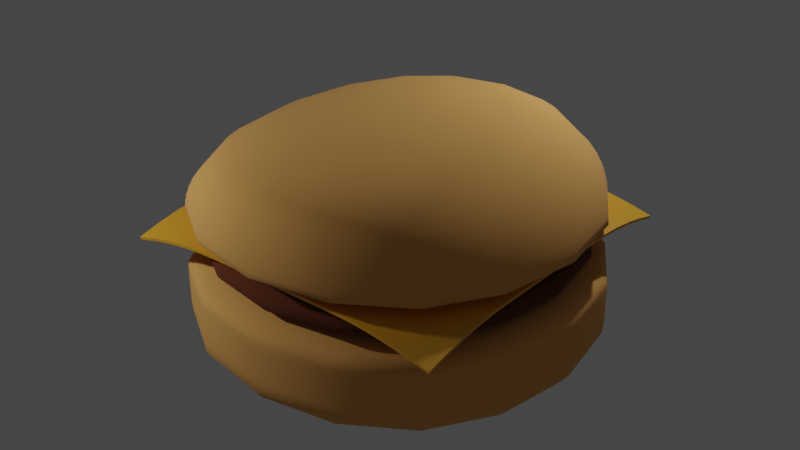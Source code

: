 # Source: hamburger.blend  (saved by Blender 3.0.42; exported with 4.5.12 LTS)
import bpy
from mathutils import Matrix  # noqa: F401  (used for matrix-valued properties, if any)

bpy.ops.wm.read_factory_settings(use_empty=True)
scene = bpy.context.scene
scene.name = 'Scene'

# ---- collections
col_collection = bpy.data.collections.new('Collection'); scene.collection.children.link(col_collection)

# ---- materials (node trees are filled in below, after node groups)
mat_bunmaterial = bpy.data.materials.new('bunMaterial')
mat_bunmaterial.use_transparent_shadow = False
mat_meatmaterial = bpy.data.materials.new('meatMaterial')
mat_meatmaterial.use_transparent_shadow = False
mat_cheese = bpy.data.materials.new('cheese')
mat_cheese.use_transparent_shadow = False

# ---- node groups
ng_auto_smooth = bpy.data.node_groups.new('Auto Smooth', 'GeometryNodeTree')
_s = ng_auto_smooth.interface.new_socket(name='Geometry', in_out='OUTPUT', socket_type='NodeSocketGeometry')
_s = ng_auto_smooth.interface.new_socket(name='Geometry', in_out='INPUT', socket_type='NodeSocketGeometry')
_s = ng_auto_smooth.interface.new_socket(name='Angle', in_out='INPUT', socket_type='NodeSocketFloat')
_s.subtype = 'ANGLE'
_s.min_value = 0.0
_s.max_value = 3.142
ng_auto_smooth.is_modifier = True
_N = ng_auto_smooth.nodes; _L = ng_auto_smooth.links
n0 = _N.new('NodeGroupOutput'); n0.name = 'Group Output'; n0.location = (480, -100)
n1 = _N.new('NodeGroupInput'); n1.name = 'Group Input'; n1.location = (-420, -300)
n2 = _N.new('NodeGroupInput'); n2.name = 'Group Input.001'; n2.location = (-60, -100)
n3 = _N.new('GeometryNodeSetShadeSmooth'); n3.name = 'Set Shade Smooth'; n3.location = (120, -100)
n3.domain = 'EDGE'
n4 = _N.new('GeometryNodeSetShadeSmooth'); n4.name = 'Set Shade Smooth.001'; n4.location = (300, -100)
n5 = _N.new('GeometryNodeInputMeshEdgeAngle'); n5.name = 'Edge Angle'; n5.location = (-420, -220)
n6 = _N.new('GeometryNodeInputEdgeSmooth'); n6.name = 'Is Edge Smooth'; n6.location = (-60, -160)
n7 = _N.new('GeometryNodeInputShadeSmooth'); n7.name = 'Is Face Smooth'; n7.location = (-240, -340)
n8 = _N.new('FunctionNodeBooleanMath'); n8.name = 'Boolean Math'; n8.location = (-60, -220)
n9 = _N.new('FunctionNodeCompare'); n9.name = 'Compare'; n9.location = (-240, -180)
n9.operation = 'LESS_EQUAL'
_L.new(n5.outputs[0], n9.inputs[0])
_L.new(n4.outputs[0], n0.inputs[0])
_L.new(n1.outputs[1], n9.inputs[1])
_L.new(n9.outputs[0], n8.inputs[0])
_L.new(n7.outputs[0], n8.inputs[1])
_L.new(n2.outputs[0], n3.inputs[0])
_L.new(n6.outputs[0], n3.inputs[1])
_L.new(n3.outputs[0], n4.inputs[0])
_L.new(n8.outputs[0], n3.inputs[2])
n0.is_active_output = True

# ---- material node trees
mat_bunmaterial.use_nodes = True; mat_bunmaterial.node_tree.nodes.clear()
_N = mat_bunmaterial.node_tree.nodes; _L = mat_bunmaterial.node_tree.links
n0 = _N.new('ShaderNodeBsdfPrincipled'); n0.name = 'Principled BSDF'; n0.location = (10, 300)
n0.distribution = 'GGX'
n0.subsurface_method = 'RANDOM_WALK_SKIN'
n0.inputs[0].default_value = (0.8, 0.4012, 0.1111, 1.0)
n0.inputs[2].default_value = 1.0
n0.inputs[3].default_value = 1.45
n0.inputs[27].default_value = (0.0, 0.0, 0.0, 1.0)
n0.inputs[28].default_value = 1.0
n1 = _N.new('ShaderNodeOutputMaterial'); n1.name = 'Material Output'; n1.location = (300, 300)
_L.new(n0.outputs[0], n1.inputs[0])
n1.is_active_output = True
mat_meatmaterial.use_nodes = True; mat_meatmaterial.node_tree.nodes.clear()
_N = mat_meatmaterial.node_tree.nodes; _L = mat_meatmaterial.node_tree.links
n0 = _N.new('ShaderNodeBsdfPrincipled'); n0.name = 'Principled BSDF'; n0.location = (10, 300)
n0.distribution = 'GGX'
n0.subsurface_method = 'RANDOM_WALK_SKIN'
n0.inputs[0].default_value = (0.1262, 0.02944, 0.007172, 1.0)
n0.inputs[2].default_value = 1.0
n0.inputs[3].default_value = 1.45
n0.inputs[27].default_value = (0.0, 0.0, 0.0, 1.0)
n0.inputs[28].default_value = 1.0
n1 = _N.new('ShaderNodeOutputMaterial'); n1.name = 'Material Output'; n1.location = (300, 300)
_L.new(n0.outputs[0], n1.inputs[0])
n1.is_active_output = True
mat_cheese.use_nodes = True; mat_cheese.node_tree.nodes.clear()
_N = mat_cheese.node_tree.nodes; _L = mat_cheese.node_tree.links
n0 = _N.new('ShaderNodeBsdfPrincipled'); n0.name = 'Principled BSDF'; n0.location = (10, 300)
n0.distribution = 'GGX'
n0.subsurface_method = 'RANDOM_WALK_SKIN'
n0.inputs[0].default_value = (0.8, 0.3887, 0.02444, 1.0)
n0.inputs[2].default_value = 0.3716
n0.inputs[3].default_value = 1.45
n0.inputs[27].default_value = (0.0, 0.0, 0.0, 1.0)
n0.inputs[28].default_value = 1.0
n1 = _N.new('ShaderNodeOutputMaterial'); n1.name = 'Material Output'; n1.location = (300, 300)
_L.new(n0.outputs[0], n1.inputs[0])
n1.is_active_output = True

# ---- world
world_world = bpy.data.worlds.new('World'); scene.world = world_world
world_world.use_nodes = True; world_world.node_tree.nodes.clear()
_N = world_world.node_tree.nodes; _L = world_world.node_tree.links
n0 = _N.new('ShaderNodeOutputWorld'); n0.name = 'World Output'; n0.location = (300, 300)
n1 = _N.new('ShaderNodeBackground'); n1.name = 'Background'; n1.location = (10, 300)
n1.inputs[0].default_value = (0.05088, 0.05088, 0.05088, 1.0)
_L.new(n1.outputs[0], n0.inputs[0])
n0.is_active_output = True
world_world.color = (0.05088, 0.05088, 0.05088)
world_world.use_sun_shadow = False
world_world.sun_shadow_jitter_overblur = 0.0

# ---- lights
light_point = bpy.data.lights.new('Point', 'POINT')
light_point.transmission_factor = 0.0
light_point.energy = 1200.0
light_point.shadow_soft_size = 0.25
light_point.shadow_maximum_resolution = 0.006
light_point.use_absolute_resolution = True
light_point_001 = bpy.data.lights.new('Point.001', 'POINT')
light_point_001.transmission_factor = 0.0
light_point_001.energy = 1200.0
light_point_001.shadow_soft_size = 0.25
light_point_001.shadow_maximum_resolution = 0.006
light_point_001.use_absolute_resolution = True

# ---- meshes
me_cube = bpy.data.meshes.new('Cube')
me_cube.from_pydata([(4.956, 4.956, 2.459), (4.956, 4.956, 0.04356), (4.956, -4.956, 2.459), (4.956, -4.956, 0.04356), (-4.956, 4.956, 2.459), (-4.956, 4.956, 0.04356), (-4.956, -4.956, 2.459), (-4.956, -4.956, 0.04356), (4.956, 4.956, 2.085), (-4.956, -4.956, 2.085), (4.956, -4.956, 2.085), (-4.956, 4.956, 2.085), (4.956, 4.956, 1.078), (4.956, -4.956, 1.078), (-4.956, 4.956, 1.078), (-4.956, -4.956, 1.078)], [], [(0, 4, 6, 2), (10, 2, 6, 9), (9, 6, 4, 11), (5, 1, 3, 7), (8, 0, 2, 10), (11, 4, 0, 8), (14, 11, 8, 12), (12, 8, 10, 13), (15, 9, 11, 14), (13, 10, 9, 15), (3, 13, 15, 7), (7, 15, 14, 5), (1, 12, 13, 3), (5, 14, 12, 1)])
me_cube.polygons.foreach_set('use_smooth', [True] * 14)
_uv = me_cube.uv_layers.new(name='UVMap')
_uv.uv.foreach_set('vector', [0.625, 0.5, 0.875, 0.5, 0.875, 0.75, 0.625, 0.75, 0.5863, 0.75, 0.625, 0.75, 0.625, 1.0, 0.5863, 1.0, 0.5863, 0.0, 0.625, 0.0, 0.625, 0.25, 0.5863, 0.25, 0.125, 0.5, 0.375, 0.5, 0.375, 0.75, 0.125, 0.75, 0.5863, 0.5, 0.625, 0.5, 0.625, 0.75, 0.5863, 0.75, 0.5863, 0.25, 0.625, 0.25, 0.625, 0.5, 0.5863, 0.5, 0.4821, 0.25, 0.5863, 0.25, 0.5863, 0.5, 0.4821, 0.5, 0.4821, 0.5, 0.5863, 0.5, 0.5863, 0.75, 0.4821, 0.75, 0.4821, 0.0, 0.5863, 0.0, 0.5863, 0.25, 0.4821, 0.25, 0.4821, 0.75, 0.5863, 0.75, 0.5863, 1.0, 0.4821, 1.0, 0.375, 0.75, 0.4821, 0.75, 0.4821, 1.0, 0.375, 1.0, 0.375, 0.0, 0.4821, 0.0, 0.4821, 0.25, 0.375, 0.25, 0.375, 0.5, 0.4821, 0.5, 0.4821, 0.75, 0.375, 0.75, 0.375, 0.25, 0.4821, 0.25, 0.4821, 0.5, 0.375, 0.5])
me_cube.materials.append(mat_bunmaterial)
me_cube.use_remesh_preserve_volume = False
me_cube.use_remesh_preserve_attributes = False
me_cube.use_mirror_vertex_groups = False
me_cube.update()
me_cube_001 = bpy.data.meshes.new('Cube.001')
me_cube_001.from_pydata([(4.143, 4.427, 1.817), (4.313, 4.342, 0.8575), (4.143, -4.14, 1.817), (4.313, -4.479, 0.8575), (-4.424, 4.427, 1.817), (-4.508, 4.342, 0.8575), (-4.424, -4.14, 1.817), (-4.508, -4.479, 0.8575), (4.956, 4.956, 1.522), (-4.956, -4.956, 1.522), (4.956, -4.956, 1.522), (-4.956, 4.956, 1.522), (4.956, 4.956, 1.167), (4.956, -4.956, 1.167), (-4.956, 4.956, 1.167), (-4.956, -4.956, 1.167)], [], [(0, 4, 6, 2), (10, 2, 6, 9), (9, 6, 4, 11), (5, 1, 3, 7), (8, 0, 2, 10), (11, 4, 0, 8), (14, 11, 8, 12), (12, 8, 10, 13), (15, 9, 11, 14), (13, 10, 9, 15), (3, 13, 15, 7), (7, 15, 14, 5), (1, 12, 13, 3), (5, 14, 12, 1)])
me_cube_001.polygons.foreach_set('use_smooth', [True] * 14)
_uv = me_cube_001.uv_layers.new(name='UVMap')
_uv.uv.foreach_set('vector', [0.625, 0.5, 0.875, 0.5, 0.875, 0.75, 0.625, 0.75, 0.5863, 0.75, 0.625, 0.75, 0.625, 1.0, 0.5863, 1.0, 0.5863, 0.0, 0.625, 0.0, 0.625, 0.25, 0.5863, 0.25, 0.125, 0.5, 0.3917, 0.4967, 0.3961, 0.7542, 0.125, 0.75, 0.5863, 0.5, 0.625, 0.5, 0.625, 0.75, 0.5863, 0.75, 0.5863, 0.25, 0.625, 0.25, 0.625, 0.5, 0.5863, 0.5, 0.4821, 0.25, 0.5863, 0.25, 0.5863, 0.5, 0.4821, 0.5, 0.4821, 0.5, 0.5863, 0.5, 0.5863, 0.75, 0.4821, 0.75, 0.4821, 0.0, 0.5863, 0.0, 0.5863, 0.25, 0.4821, 0.25, 0.4821, 0.75, 0.5863, 0.75, 0.5863, 1.0, 0.4821, 1.0, 0.3961, 0.7542, 0.4821, 0.75, 0.4821, 1.0, 0.3961, 0.9968, 0.3972, 0.003543, 0.4821, 0.0, 0.4821, 0.25, 0.3972, 0.2457, 0.3917, 0.4967, 0.4821, 0.5, 0.4821, 0.75, 0.3961, 0.7542, 0.3972, 0.2457, 0.4821, 0.25, 0.4821, 0.5, 0.3917, 0.4967])
me_cube_001.materials.append(mat_meatmaterial)
me_cube_001.use_remesh_preserve_volume = False
me_cube_001.use_remesh_preserve_attributes = False
me_cube_001.use_mirror_vertex_groups = False
me_cube_001.update()
me_plane = bpy.data.meshes.new('Plane')
me_plane.from_pydata([(-4.682, -4.682, -0.5665), (4.682, -4.682, -0.5665), (-4.682, 4.682, -0.5665), (4.682, 4.682, -0.5665), (-4.682, 4.096, -0.414), (-4.682, 3.511, -0.2964), (-4.682, 2.926, -0.2136), (-4.682, 2.341, -0.1657), (-4.682, 1.756, -0.1524), (-4.682, 1.17, -0.1524), (-4.682, 0.5852, -0.1524), (-4.682, 0.0, -0.1524), (-4.682, -0.5852, -0.1524), (-4.682, -1.17, -0.1524), (-4.682, -1.756, -0.1524), (-4.682, -2.341, -0.1657), (-4.682, -2.926, -0.2136), (-4.682, -3.511, -0.2964), (-4.682, -4.096, -0.414), (-4.096, -4.682, -0.414), (-3.511, -4.682, -0.2964), (-2.926, -4.682, -0.2136), (-2.341, -4.682, -0.1657), (-1.756, -4.682, -0.1524), (-1.17, -4.682, -0.1524), (-0.5852, -4.682, -0.1524), (0.0, -4.682, -0.1524), (0.5852, -4.682, -0.1524), (1.17, -4.682, -0.1524), (1.756, -4.682, -0.1524), (2.341, -4.682, -0.1657), (2.926, -4.682, -0.2136), (3.511, -4.682, -0.2964), (4.096, -4.682, -0.414), (4.682, -4.096, -0.414), (4.682, -3.511, -0.2964), (4.682, -2.926, -0.2136), (4.682, -2.341, -0.1657), (4.682, -1.756, -0.1524), (4.682, -1.17, -0.1524), (4.682, -0.5852, -0.1524), (4.682, 0.0, -0.1524), (4.682, 0.5852, -0.1524), (4.682, 1.17, -0.1524), (4.682, 1.756, -0.1524), (4.682, 2.341, -0.1657), (4.682, 2.926, -0.2136), (4.682, 3.511, -0.2964), (4.682, 4.096, -0.414), (4.096, 4.682, -0.414), (3.511, 4.682, -0.2964), (2.926, 4.682, -0.2136), (2.341, 4.682, -0.1657), (1.756, 4.682, -0.1524), (1.17, 4.682, -0.1524), (0.5852, 4.682, -0.1524), (0.0, 4.682, -0.1524), (-0.5852, 4.682, -0.1524), (-1.17, 4.682, -0.1524), (-1.756, 4.682, -0.1524), (-2.341, 4.682, -0.1657), (-2.926, 4.682, -0.2136), (-3.511, 4.682, -0.2964), (-4.096, 4.682, -0.414), (-4.096, -4.096, -0.3048), (-4.096, -3.511, -0.2176), (-4.096, -2.926, -0.1474), (-4.096, -2.341, -0.1061), (-4.096, -1.756, -0.09626), (-4.096, -1.17, -0.09626), (-4.096, -0.5852, -0.09626), (-4.096, 0.0, -0.09626), (-4.096, 0.5852, -0.09626), (-4.096, 1.17, -0.09626), (-4.096, 1.756, -0.09626), (-4.096, 2.341, -0.1061), (-4.096, 2.926, -0.1474), (-4.096, 3.511, -0.2176), (-4.096, 4.096, -0.3048), (-3.511, -4.096, -0.2176), (-3.511, -3.511, -0.1259), (-3.511, -2.926, -0.08106), (-3.511, -2.341, -0.05582), (-3.511, -1.756, -0.05299), (-3.511, -1.17, -0.05299), (-3.511, -0.5852, -0.05299), (-3.511, 0.0, -0.05299), (-3.511, 0.5852, -0.05299), (-3.511, 1.17, -0.05299), (-3.511, 1.756, -0.05299), (-3.511, 2.341, -0.05582), (-3.511, 2.926, -0.08106), (-3.511, 3.511, -0.1259), (-3.511, 4.096, -0.2176), (-2.926, -4.096, -0.1474), (-2.926, -3.511, -0.08106), (-2.926, -2.926, -0.02948), (-2.926, -2.341, -0.02254), (-2.926, -1.756, -0.02254), (-2.926, -1.17, -0.02254), (-2.926, -0.5852, -0.02254), (-2.926, 0.0, -0.02254), (-2.926, 0.5852, -0.02254), (-2.926, 1.17, -0.02254), (-2.926, 1.756, -0.02254), (-2.926, 2.341, -0.02254), (-2.926, 2.926, -0.02948), (-2.926, 3.511, -0.08106), (-2.926, 4.096, -0.1474), (-2.341, -4.096, -0.1061), (-2.341, -3.511, -0.05582), (-2.341, -2.926, -0.02254), (-2.341, -2.341, -0.004911), (-2.341, -1.756, -0.004911), (-2.341, -1.17, -0.004911), (-2.341, -0.5852, -0.004911), (-2.341, 0.0, -0.004911), (-2.341, 0.5852, -0.004911), (-2.341, 1.17, -0.004911), (-2.341, 1.756, -0.004911), (-2.341, 2.341, -0.004911), (-2.341, 2.926, -0.02254), (-2.341, 3.511, -0.05582), (-2.341, 4.096, -0.1061), (-1.756, -4.096, -0.09626), (-1.756, -3.511, -0.05299), (-1.756, -2.926, -0.02254), (-1.756, -2.341, -0.004911), (-1.756, -1.756, 0.0), (-1.756, -1.17, 0.0), (-1.756, -0.5852, 0.0), (-1.756, 0.0, 0.0), (-1.756, 0.5852, 0.0), (-1.756, 1.17, 0.0), (-1.756, 1.756, 0.0), (-1.756, 2.341, -0.004911), (-1.756, 2.926, -0.02254), (-1.756, 3.511, -0.05299), (-1.756, 4.096, -0.09626), (-1.17, -4.096, -0.09626), (-1.17, -3.511, -0.05299), (-1.17, -2.926, -0.02254), (-1.17, -2.341, -0.004911), (-1.17, -1.756, 0.0), (-1.17, -1.17, 0.0), (-1.17, -0.5852, 0.0), (-1.17, 0.0, 0.0), (-1.17, 0.5852, 0.0), (-1.17, 1.17, 0.0), (-1.17, 1.756, 0.0), (-1.17, 2.341, -0.004911), (-1.17, 2.926, -0.02254), (-1.17, 3.511, -0.05299), (-1.17, 4.096, -0.09626), (-0.5852, -4.096, -0.09626), (-0.5852, -3.511, -0.05299), (-0.5852, -2.926, -0.02254), (-0.5852, -2.341, -0.004911), (-0.5852, -1.756, 0.0), (-0.5852, -1.17, 0.0), (-0.5852, -0.5852, 0.0), (-0.5852, 0.0, 0.0), (-0.5852, 0.5852, 0.0), (-0.5852, 1.17, 0.0), (-0.5852, 1.756, 0.0), (-0.5852, 2.341, -0.004911), (-0.5852, 2.926, -0.02254), (-0.5852, 3.511, -0.05299), (-0.5852, 4.096, -0.09626), (0.0, -4.096, -0.09626), (0.0, -3.511, -0.05299), (0.0, -2.926, -0.02254), (0.0, -2.341, -0.004911), (0.0, -1.756, 0.0), (0.0, -1.17, 0.0), (0.0, -0.5852, 0.0), (0.0, 0.0, 0.0), (0.0, 0.5852, 0.0), (0.0, 1.17, 0.0), (0.0, 1.756, 0.0), (0.0, 2.341, -0.004911), (0.0, 2.926, -0.02254), (0.0, 3.511, -0.05299), (0.0, 4.096, -0.09626), (0.5852, -4.096, -0.09626), (0.5852, -3.511, -0.05299), (0.5852, -2.926, -0.02254), (0.5852, -2.341, -0.004911), (0.5852, -1.756, 0.0), (0.5852, -1.17, 0.0), (0.5852, -0.5852, 0.0), (0.5852, 0.0, 0.0), (0.5852, 0.5852, 0.0), (0.5852, 1.17, 0.0), (0.5852, 1.756, 0.0), (0.5852, 2.341, -0.004911), (0.5852, 2.926, -0.02254), (0.5852, 3.511, -0.05299), (0.5852, 4.096, -0.09626), (1.17, -4.096, -0.09626), (1.17, -3.511, -0.05299), (1.17, -2.926, -0.02254), (1.17, -2.341, -0.004911), (1.17, -1.756, 0.0), (1.17, -1.17, 0.0), (1.17, -0.5852, 0.0), (1.17, 0.0, 0.0), (1.17, 0.5852, 0.0), (1.17, 1.17, 0.0), (1.17, 1.756, 0.0), (1.17, 2.341, -0.004911), (1.17, 2.926, -0.02254), (1.17, 3.511, -0.05299), (1.17, 4.096, -0.09626), (1.756, -4.096, -0.09626), (1.756, -3.511, -0.05299), (1.756, -2.926, -0.02254), (1.756, -2.341, -0.004911), (1.756, -1.756, 0.0), (1.756, -1.17, 0.0), (1.756, -0.5852, 0.0), (1.756, 0.0, 0.0), (1.756, 0.5852, 0.0), (1.756, 1.17, 0.0), (1.756, 1.756, 0.0), (1.756, 2.341, -0.004911), (1.756, 2.926, -0.02254), (1.756, 3.511, -0.05299), (1.756, 4.096, -0.09626), (2.341, -4.096, -0.1061), (2.341, -3.511, -0.05582), (2.341, -2.926, -0.02254), (2.341, -2.341, -0.004911), (2.341, -1.756, -0.004911), (2.341, -1.17, -0.004911), (2.341, -0.5852, -0.004911), (2.341, 0.0, -0.004911), (2.341, 0.5852, -0.004911), (2.341, 1.17, -0.004911), (2.341, 1.756, -0.004911), (2.341, 2.341, -0.004911), (2.341, 2.926, -0.02254), (2.341, 3.511, -0.05582), (2.341, 4.096, -0.1061), (2.926, -4.096, -0.1474), (2.926, -3.511, -0.08106), (2.926, -2.926, -0.02948), (2.926, -2.341, -0.02254), (2.926, -1.756, -0.02254), (2.926, -1.17, -0.02254), (2.926, -0.5852, -0.02254), (2.926, 0.0, -0.02254), (2.926, 0.5852, -0.02254), (2.926, 1.17, -0.02254), (2.926, 1.756, -0.02254), (2.926, 2.341, -0.02254), (2.926, 2.926, -0.02948), (2.926, 3.511, -0.08106), (2.926, 4.096, -0.1474), (3.511, -4.096, -0.2176), (3.511, -3.511, -0.1259), (3.511, -2.926, -0.08106), (3.511, -2.341, -0.05582), (3.511, -1.756, -0.05299), (3.511, -1.17, -0.05299), (3.511, -0.5852, -0.05299), (3.511, 0.0, -0.05299), (3.511, 0.5852, -0.05299), (3.511, 1.17, -0.05299), (3.511, 1.756, -0.05299), (3.511, 2.341, -0.05582), (3.511, 2.926, -0.08106), (3.511, 3.511, -0.1259), (3.511, 4.096, -0.2176), (4.096, -4.096, -0.3048), (4.096, -3.511, -0.2176), (4.096, -2.926, -0.1474), (4.096, -2.341, -0.1061), (4.096, -1.756, -0.09626), (4.096, -1.17, -0.09626), (4.096, -0.5852, -0.09626), (4.096, 0.0, -0.09626), (4.096, 0.5852, -0.09626), (4.096, 1.17, -0.09626), (4.096, 1.756, -0.09626), (4.096, 2.341, -0.1061), (4.096, 2.926, -0.1474), (4.096, 3.511, -0.2176), (4.096, 4.096, -0.3048)], [], [(288, 48, 3, 49), (4, 78, 63, 2), (78, 93, 62, 63), (93, 108, 61, 62), (108, 123, 60, 61), (123, 138, 59, 60), (138, 153, 58, 59), (153, 168, 57, 58), (168, 183, 56, 57), (183, 198, 55, 56), (198, 213, 54, 55), (213, 228, 53, 54), (228, 243, 52, 53), (243, 258, 51, 52), (258, 273, 50, 51), (273, 288, 49, 50), (0, 19, 64, 18), (18, 64, 65, 17), (17, 65, 66, 16), (16, 66, 67, 15), (15, 67, 68, 14), (14, 68, 69, 13), (13, 69, 70, 12), (12, 70, 71, 11), (11, 71, 72, 10), (10, 72, 73, 9), (9, 73, 74, 8), (8, 74, 75, 7), (7, 75, 76, 6), (6, 76, 77, 5), (5, 77, 78, 4), (19, 20, 79, 64), (64, 79, 80, 65), (65, 80, 81, 66), (66, 81, 82, 67), (67, 82, 83, 68), (68, 83, 84, 69), (69, 84, 85, 70), (70, 85, 86, 71), (71, 86, 87, 72), (72, 87, 88, 73), (73, 88, 89, 74), (74, 89, 90, 75), (75, 90, 91, 76), (76, 91, 92, 77), (77, 92, 93, 78), (20, 21, 94, 79), (79, 94, 95, 80), (80, 95, 96, 81), (81, 96, 97, 82), (82, 97, 98, 83), (83, 98, 99, 84), (84, 99, 100, 85), (85, 100, 101, 86), (86, 101, 102, 87), (87, 102, 103, 88), (88, 103, 104, 89), (89, 104, 105, 90), (90, 105, 106, 91), (91, 106, 107, 92), (92, 107, 108, 93), (21, 22, 109, 94), (94, 109, 110, 95), (95, 110, 111, 96), (96, 111, 112, 97), (97, 112, 113, 98), (98, 113, 114, 99), (99, 114, 115, 100), (100, 115, 116, 101), (101, 116, 117, 102), (102, 117, 118, 103), (103, 118, 119, 104), (104, 119, 120, 105), (105, 120, 121, 106), (106, 121, 122, 107), (107, 122, 123, 108), (22, 23, 124, 109), (109, 124, 125, 110), (110, 125, 126, 111), (111, 126, 127, 112), (112, 127, 128, 113), (113, 128, 129, 114), (114, 129, 130, 115), (115, 130, 131, 116), (116, 131, 132, 117), (117, 132, 133, 118), (118, 133, 134, 119), (119, 134, 135, 120), (120, 135, 136, 121), (121, 136, 137, 122), (122, 137, 138, 123), (23, 24, 139, 124), (124, 139, 140, 125), (125, 140, 141, 126), (126, 141, 142, 127), (127, 142, 143, 128), (128, 143, 144, 129), (129, 144, 145, 130), (130, 145, 146, 131), (131, 146, 147, 132), (132, 147, 148, 133), (133, 148, 149, 134), (134, 149, 150, 135), (135, 150, 151, 136), (136, 151, 152, 137), (137, 152, 153, 138), (24, 25, 154, 139), (139, 154, 155, 140), (140, 155, 156, 141), (141, 156, 157, 142), (142, 157, 158, 143), (143, 158, 159, 144), (144, 159, 160, 145), (145, 160, 161, 146), (146, 161, 162, 147), (147, 162, 163, 148), (148, 163, 164, 149), (149, 164, 165, 150), (150, 165, 166, 151), (151, 166, 167, 152), (152, 167, 168, 153), (25, 26, 169, 154), (154, 169, 170, 155), (155, 170, 171, 156), (156, 171, 172, 157), (157, 172, 173, 158), (158, 173, 174, 159), (159, 174, 175, 160), (160, 175, 176, 161), (161, 176, 177, 162), (162, 177, 178, 163), (163, 178, 179, 164), (164, 179, 180, 165), (165, 180, 181, 166), (166, 181, 182, 167), (167, 182, 183, 168), (26, 27, 184, 169), (169, 184, 185, 170), (170, 185, 186, 171), (171, 186, 187, 172), (172, 187, 188, 173), (173, 188, 189, 174), (174, 189, 190, 175), (175, 190, 191, 176), (176, 191, 192, 177), (177, 192, 193, 178), (178, 193, 194, 179), (179, 194, 195, 180), (180, 195, 196, 181), (181, 196, 197, 182), (182, 197, 198, 183), (27, 28, 199, 184), (184, 199, 200, 185), (185, 200, 201, 186), (186, 201, 202, 187), (187, 202, 203, 188), (188, 203, 204, 189), (189, 204, 205, 190), (190, 205, 206, 191), (191, 206, 207, 192), (192, 207, 208, 193), (193, 208, 209, 194), (194, 209, 210, 195), (195, 210, 211, 196), (196, 211, 212, 197), (197, 212, 213, 198), (28, 29, 214, 199), (199, 214, 215, 200), (200, 215, 216, 201), (201, 216, 217, 202), (202, 217, 218, 203), (203, 218, 219, 204), (204, 219, 220, 205), (205, 220, 221, 206), (206, 221, 222, 207), (207, 222, 223, 208), (208, 223, 224, 209), (209, 224, 225, 210), (210, 225, 226, 211), (211, 226, 227, 212), (212, 227, 228, 213), (29, 30, 229, 214), (214, 229, 230, 215), (215, 230, 231, 216), (216, 231, 232, 217), (217, 232, 233, 218), (218, 233, 234, 219), (219, 234, 235, 220), (220, 235, 236, 221), (221, 236, 237, 222), (222, 237, 238, 223), (223, 238, 239, 224), (224, 239, 240, 225), (225, 240, 241, 226), (226, 241, 242, 227), (227, 242, 243, 228), (30, 31, 244, 229), (229, 244, 245, 230), (230, 245, 246, 231), (231, 246, 247, 232), (232, 247, 248, 233), (233, 248, 249, 234), (234, 249, 250, 235), (235, 250, 251, 236), (236, 251, 252, 237), (237, 252, 253, 238), (238, 253, 254, 239), (239, 254, 255, 240), (240, 255, 256, 241), (241, 256, 257, 242), (242, 257, 258, 243), (31, 32, 259, 244), (244, 259, 260, 245), (245, 260, 261, 246), (246, 261, 262, 247), (247, 262, 263, 248), (248, 263, 264, 249), (249, 264, 265, 250), (250, 265, 266, 251), (251, 266, 267, 252), (252, 267, 268, 253), (253, 268, 269, 254), (254, 269, 270, 255), (255, 270, 271, 256), (256, 271, 272, 257), (257, 272, 273, 258), (32, 33, 274, 259), (259, 274, 275, 260), (260, 275, 276, 261), (261, 276, 277, 262), (262, 277, 278, 263), (263, 278, 279, 264), (264, 279, 280, 265), (265, 280, 281, 266), (266, 281, 282, 267), (267, 282, 283, 268), (268, 283, 284, 269), (269, 284, 285, 270), (270, 285, 286, 271), (271, 286, 287, 272), (272, 287, 288, 273), (33, 1, 34, 274), (274, 34, 35, 275), (275, 35, 36, 276), (276, 36, 37, 277), (277, 37, 38, 278), (278, 38, 39, 279), (279, 39, 40, 280), (280, 40, 41, 281), (281, 41, 42, 282), (282, 42, 43, 283), (283, 43, 44, 284), (284, 44, 45, 285), (285, 45, 46, 286), (286, 46, 47, 287), (287, 47, 48, 288)])
me_plane.polygons.foreach_set('use_smooth', [True] * 256)
_uv = me_plane.uv_layers.new(name='UVMap')
_uv.uv.foreach_set('vector', [0.9375, 0.9375, 1.0, 0.9375, 1.0, 1.0, 0.9375, 1.0, 0.0, 0.9375, 0.0625, 0.9375, 0.0625, 1.0, 0.0, 1.0, 0.0625, 0.9375, 0.125, 0.9375, 0.125, 1.0, 0.0625, 1.0, 0.125, 0.9375, 0.1875, 0.9375, 0.1875, 1.0, 0.125, 1.0, 0.1875, 0.9375, 0.25, 0.9375, 0.25, 1.0, 0.1875, 1.0, 0.25, 0.9375, 0.3125, 0.9375, 0.3125, 1.0, 0.25, 1.0, 0.3125, 0.9375, 0.375, 0.9375, 0.375, 1.0, 0.3125, 1.0, 0.375, 0.9375, 0.4375, 0.9375, 0.4375, 1.0, 0.375, 1.0, 0.4375, 0.9375, 0.5, 0.9375, 0.5, 1.0, 0.4375, 1.0, 0.5, 0.9375, 0.5625, 0.9375, 0.5625, 1.0, 0.5, 1.0, 0.5625, 0.9375, 0.625, 0.9375, 0.625, 1.0, 0.5625, 1.0, 0.625, 0.9375, 0.6875, 0.9375, 0.6875, 1.0, 0.625, 1.0, 0.6875, 0.9375, 0.75, 0.9375, 0.75, 1.0, 0.6875, 1.0, 0.75, 0.9375, 0.8125, 0.9375, 0.8125, 1.0, 0.75, 1.0, 0.8125, 0.9375, 0.875, 0.9375, 0.875, 1.0, 0.8125, 1.0, 0.875, 0.9375, 0.9375, 0.9375, 0.9375, 1.0, 0.875, 1.0, 0.0, 0.0, 0.0625, 0.0, 0.0625, 0.0625, 0.0, 0.0625, 0.0, 0.0625, 0.0625, 0.0625, 0.0625, 0.125, 0.0, 0.125, 0.0, 0.125, 0.0625, 0.125, 0.0625, 0.1875, 0.0, 0.1875, 0.0, 0.1875, 0.0625, 0.1875, 0.0625, 0.25, 0.0, 0.25, 0.0, 0.25, 0.0625, 0.25, 0.0625, 0.3125, 0.0, 0.3125, 0.0, 0.3125, 0.0625, 0.3125, 0.0625, 0.375, 0.0, 0.375, 0.0, 0.375, 0.0625, 0.375, 0.0625, 0.4375, 0.0, 0.4375, 0.0, 0.4375, 0.0625, 0.4375, 0.0625, 0.5, 0.0, 0.5, 0.0, 0.5, 0.0625, 0.5, 0.0625, 0.5625, 0.0, 0.5625, 0.0, 0.5625, 0.0625, 0.5625, 0.0625, 0.625, 0.0, 0.625, 0.0, 0.625, 0.0625, 0.625, 0.0625, 0.6875, 0.0, 0.6875, 0.0, 0.6875, 0.0625, 0.6875, 0.0625, 0.75, 0.0, 0.75, 0.0, 0.75, 0.0625, 0.75, 0.0625, 0.8125, 0.0, 0.8125, 0.0, 0.8125, 0.0625, 0.8125, 0.0625, 0.875, 0.0, 0.875, 0.0, 0.875, 0.0625, 0.875, 0.0625, 0.9375, 0.0, 0.9375, 0.0625, 0.0, 0.125, 0.0, 0.125, 0.0625, 0.0625, 0.0625, 0.0625, 0.0625, 0.125, 0.0625, 0.125, 0.125, 0.0625, 0.125, 0.0625, 0.125, 0.125, 0.125, 0.125, 0.1875, 0.0625, 0.1875, 0.0625, 0.1875, 0.125, 0.1875, 0.125, 0.25, 0.0625, 0.25, 0.0625, 0.25, 0.125, 0.25, 0.125, 0.3125, 0.0625, 0.3125, 0.0625, 0.3125, 0.125, 0.3125, 0.125, 0.375, 0.0625, 0.375, 0.0625, 0.375, 0.125, 0.375, 0.125, 0.4375, 0.0625, 0.4375, 0.0625, 0.4375, 0.125, 0.4375, 0.125, 0.5, 0.0625, 0.5, 0.0625, 0.5, 0.125, 0.5, 0.125, 0.5625, 0.0625, 0.5625, 0.0625, 0.5625, 0.125, 0.5625, 0.125, 0.625, 0.0625, 0.625, 0.0625, 0.625, 0.125, 0.625, 0.125, 0.6875, 0.0625, 0.6875, 0.0625, 0.6875, 0.125, 0.6875, 0.125, 0.75, 0.0625, 0.75, 0.0625, 0.75, 0.125, 0.75, 0.125, 0.8125, 0.0625, 0.8125, 0.0625, 0.8125, 0.125, 0.8125, 0.125, 0.875, 0.0625, 0.875, 0.0625, 0.875, 0.125, 0.875, 0.125, 0.9375, 0.0625, 0.9375, 0.125, 0.0, 0.1875, 0.0, 0.1875, 0.0625, 0.125, 0.0625, 0.125, 0.0625, 0.1875, 0.0625, 0.1875, 0.125, 0.125, 0.125, 0.125, 0.125, 0.1875, 0.125, 0.1875, 0.1875, 0.125, 0.1875, 0.125, 0.1875, 0.1875, 0.1875, 0.1875, 0.25, 0.125, 0.25, 0.125, 0.25, 0.1875, 0.25, 0.1875, 0.3125, 0.125, 0.3125, 0.125, 0.3125, 0.1875, 0.3125, 0.1875, 0.375, 0.125, 0.375, 0.125, 0.375, 0.1875, 0.375, 0.1875, 0.4375, 0.125, 0.4375, 0.125, 0.4375, 0.1875, 0.4375, 0.1875, 0.5, 0.125, 0.5, 0.125, 0.5, 0.1875, 0.5, 0.1875, 0.5625, 0.125, 0.5625, 0.125, 0.5625, 0.1875, 0.5625, 0.1875, 0.625, 0.125, 0.625, 0.125, 0.625, 0.1875, 0.625, 0.1875, 0.6875, 0.125, 0.6875, 0.125, 0.6875, 0.1875, 0.6875, 0.1875, 0.75, 0.125, 0.75, 0.125, 0.75, 0.1875, 0.75, 0.1875, 0.8125, 0.125, 0.8125, 0.125, 0.8125, 0.1875, 0.8125, 0.1875, 0.875, 0.125, 0.875, 0.125, 0.875, 0.1875, 0.875, 0.1875, 0.9375, 0.125, 0.9375, 0.1875, 0.0, 0.25, 0.0, 0.25, 0.0625, 0.1875, 0.0625, 0.1875, 0.0625, 0.25, 0.0625, 0.25, 0.125, 0.1875, 0.125, 0.1875, 0.125, 0.25, 0.125, 0.25, 0.1875, 0.1875, 0.1875, 0.1875, 0.1875, 0.25, 0.1875, 0.25, 0.25, 0.1875, 0.25, 0.1875, 0.25, 0.25, 0.25, 0.25, 0.3125, 0.1875, 0.3125, 0.1875, 0.3125, 0.25, 0.3125, 0.25, 0.375, 0.1875, 0.375, 0.1875, 0.375, 0.25, 0.375, 0.25, 0.4375, 0.1875, 0.4375, 0.1875, 0.4375, 0.25, 0.4375, 0.25, 0.5, 0.1875, 0.5, 0.1875, 0.5, 0.25, 0.5, 0.25, 0.5625, 0.1875, 0.5625, 0.1875, 0.5625, 0.25, 0.5625, 0.25, 0.625, 0.1875, 0.625, 0.1875, 0.625, 0.25, 0.625, 0.25, 0.6875, 0.1875, 0.6875, 0.1875, 0.6875, 0.25, 0.6875, 0.25, 0.75, 0.1875, 0.75, 0.1875, 0.75, 0.25, 0.75, 0.25, 0.8125, 0.1875, 0.8125, 0.1875, 0.8125, 0.25, 0.8125, 0.25, 0.875, 0.1875, 0.875, 0.1875, 0.875, 0.25, 0.875, 0.25, 0.9375, 0.1875, 0.9375, 0.25, 0.0, 0.3125, 0.0, 0.3125, 0.0625, 0.25, 0.0625, 0.25, 0.0625, 0.3125, 0.0625, 0.3125, 0.125, 0.25, 0.125, 0.25, 0.125, 0.3125, 0.125, 0.3125, 0.1875, 0.25, 0.1875, 0.25, 0.1875, 0.3125, 0.1875, 0.3125, 0.25, 0.25, 0.25, 0.25, 0.25, 0.3125, 0.25, 0.3125, 0.3125, 0.25, 0.3125, 0.25, 0.3125, 0.3125, 0.3125, 0.3125, 0.375, 0.25, 0.375, 0.25, 0.375, 0.3125, 0.375, 0.3125, 0.4375, 0.25, 0.4375, 0.25, 0.4375, 0.3125, 0.4375, 0.3125, 0.5, 0.25, 0.5, 0.25, 0.5, 0.3125, 0.5, 0.3125, 0.5625, 0.25, 0.5625, 0.25, 0.5625, 0.3125, 0.5625, 0.3125, 0.625, 0.25, 0.625, 0.25, 0.625, 0.3125, 0.625, 0.3125, 0.6875, 0.25, 0.6875, 0.25, 0.6875, 0.3125, 0.6875, 0.3125, 0.75, 0.25, 0.75, 0.25, 0.75, 0.3125, 0.75, 0.3125, 0.8125, 0.25, 0.8125, 0.25, 0.8125, 0.3125, 0.8125, 0.3125, 0.875, 0.25, 0.875, 0.25, 0.875, 0.3125, 0.875, 0.3125, 0.9375, 0.25, 0.9375, 0.3125, 0.0, 0.375, 0.0, 0.375, 0.0625, 0.3125, 0.0625, 0.3125, 0.0625, 0.375, 0.0625, 0.375, 0.125, 0.3125, 0.125, 0.3125, 0.125, 0.375, 0.125, 0.375, 0.1875, 0.3125, 0.1875, 0.3125, 0.1875, 0.375, 0.1875, 0.375, 0.25, 0.3125, 0.25, 0.3125, 0.25, 0.375, 0.25, 0.375, 0.3125, 0.3125, 0.3125, 0.3125, 0.3125, 0.375, 0.3125, 0.375, 0.375, 0.3125, 0.375, 0.3125, 0.375, 0.375, 0.375, 0.375, 0.4375, 0.3125, 0.4375, 0.3125, 0.4375, 0.375, 0.4375, 0.375, 0.5, 0.3125, 0.5, 0.3125, 0.5, 0.375, 0.5, 0.375, 0.5625, 0.3125, 0.5625, 0.3125, 0.5625, 0.375, 0.5625, 0.375, 0.625, 0.3125, 0.625, 0.3125, 0.625, 0.375, 0.625, 0.375, 0.6875, 0.3125, 0.6875, 0.3125, 0.6875, 0.375, 0.6875, 0.375, 0.75, 0.3125, 0.75, 0.3125, 0.75, 0.375, 0.75, 0.375, 0.8125, 0.3125, 0.8125, 0.3125, 0.8125, 0.375, 0.8125, 0.375, 0.875, 0.3125, 0.875, 0.3125, 0.875, 0.375, 0.875, 0.375, 0.9375, 0.3125, 0.9375, 0.375, 0.0, 0.4375, 0.0, 0.4375, 0.0625, 0.375, 0.0625, 0.375, 0.0625, 0.4375, 0.0625, 0.4375, 0.125, 0.375, 0.125, 0.375, 0.125, 0.4375, 0.125, 0.4375, 0.1875, 0.375, 0.1875, 0.375, 0.1875, 0.4375, 0.1875, 0.4375, 0.25, 0.375, 0.25, 0.375, 0.25, 0.4375, 0.25, 0.4375, 0.3125, 0.375, 0.3125, 0.375, 0.3125, 0.4375, 0.3125, 0.4375, 0.375, 0.375, 0.375, 0.375, 0.375, 0.4375, 0.375, 0.4375, 0.4375, 0.375, 0.4375, 0.375, 0.4375, 0.4375, 0.4375, 0.4375, 0.5, 0.375, 0.5, 0.375, 0.5, 0.4375, 0.5, 0.4375, 0.5625, 0.375, 0.5625, 0.375, 0.5625, 0.4375, 0.5625, 0.4375, 0.625, 0.375, 0.625, 0.375, 0.625, 0.4375, 0.625, 0.4375, 0.6875, 0.375, 0.6875, 0.375, 0.6875, 0.4375, 0.6875, 0.4375, 0.75, 0.375, 0.75, 0.375, 0.75, 0.4375, 0.75, 0.4375, 0.8125, 0.375, 0.8125, 0.375, 0.8125, 0.4375, 0.8125, 0.4375, 0.875, 0.375, 0.875, 0.375, 0.875, 0.4375, 0.875, 0.4375, 0.9375, 0.375, 0.9375, 0.4375, 0.0, 0.5, 0.0, 0.5, 0.0625, 0.4375, 0.0625, 0.4375, 0.0625, 0.5, 0.0625, 0.5, 0.125, 0.4375, 0.125, 0.4375, 0.125, 0.5, 0.125, 0.5, 0.1875, 0.4375, 0.1875, 0.4375, 0.1875, 0.5, 0.1875, 0.5, 0.25, 0.4375, 0.25, 0.4375, 0.25, 0.5, 0.25, 0.5, 0.3125, 0.4375, 0.3125, 0.4375, 0.3125, 0.5, 0.3125, 0.5, 0.375, 0.4375, 0.375, 0.4375, 0.375, 0.5, 0.375, 0.5, 0.4375, 0.4375, 0.4375, 0.4375, 0.4375, 0.5, 0.4375, 0.5, 0.5, 0.4375, 0.5, 0.4375, 0.5, 0.5, 0.5, 0.5, 0.5625, 0.4375, 0.5625, 0.4375, 0.5625, 0.5, 0.5625, 0.5, 0.625, 0.4375, 0.625, 0.4375, 0.625, 0.5, 0.625, 0.5, 0.6875, 0.4375, 0.6875, 0.4375, 0.6875, 0.5, 0.6875, 0.5, 0.75, 0.4375, 0.75, 0.4375, 0.75, 0.5, 0.75, 0.5, 0.8125, 0.4375, 0.8125, 0.4375, 0.8125, 0.5, 0.8125, 0.5, 0.875, 0.4375, 0.875, 0.4375, 0.875, 0.5, 0.875, 0.5, 0.9375, 0.4375, 0.9375, 0.5, 0.0, 0.5625, 0.0, 0.5625, 0.0625, 0.5, 0.0625, 0.5, 0.0625, 0.5625, 0.0625, 0.5625, 0.125, 0.5, 0.125, 0.5, 0.125, 0.5625, 0.125, 0.5625, 0.1875, 0.5, 0.1875, 0.5, 0.1875, 0.5625, 0.1875, 0.5625, 0.25, 0.5, 0.25, 0.5, 0.25, 0.5625, 0.25, 0.5625, 0.3125, 0.5, 0.3125, 0.5, 0.3125, 0.5625, 0.3125, 0.5625, 0.375, 0.5, 0.375, 0.5, 0.375, 0.5625, 0.375, 0.5625, 0.4375, 0.5, 0.4375, 0.5, 0.4375, 0.5625, 0.4375, 0.5625, 0.5, 0.5, 0.5, 0.5, 0.5, 0.5625, 0.5, 0.5625, 0.5625, 0.5, 0.5625, 0.5, 0.5625, 0.5625, 0.5625, 0.5625, 0.625, 0.5, 0.625, 0.5, 0.625, 0.5625, 0.625, 0.5625, 0.6875, 0.5, 0.6875, 0.5, 0.6875, 0.5625, 0.6875, 0.5625, 0.75, 0.5, 0.75, 0.5, 0.75, 0.5625, 0.75, 0.5625, 0.8125, 0.5, 0.8125, 0.5, 0.8125, 0.5625, 0.8125, 0.5625, 0.875, 0.5, 0.875, 0.5, 0.875, 0.5625, 0.875, 0.5625, 0.9375, 0.5, 0.9375, 0.5625, 0.0, 0.625, 0.0, 0.625, 0.0625, 0.5625, 0.0625, 0.5625, 0.0625, 0.625, 0.0625, 0.625, 0.125, 0.5625, 0.125, 0.5625, 0.125, 0.625, 0.125, 0.625, 0.1875, 0.5625, 0.1875, 0.5625, 0.1875, 0.625, 0.1875, 0.625, 0.25, 0.5625, 0.25, 0.5625, 0.25, 0.625, 0.25, 0.625, 0.3125, 0.5625, 0.3125, 0.5625, 0.3125, 0.625, 0.3125, 0.625, 0.375, 0.5625, 0.375, 0.5625, 0.375, 0.625, 0.375, 0.625, 0.4375, 0.5625, 0.4375, 0.5625, 0.4375, 0.625, 0.4375, 0.625, 0.5, 0.5625, 0.5, 0.5625, 0.5, 0.625, 0.5, 0.625, 0.5625, 0.5625, 0.5625, 0.5625, 0.5625, 0.625, 0.5625, 0.625, 0.625, 0.5625, 0.625, 0.5625, 0.625, 0.625, 0.625, 0.625, 0.6875, 0.5625, 0.6875, 0.5625, 0.6875, 0.625, 0.6875, 0.625, 0.75, 0.5625, 0.75, 0.5625, 0.75, 0.625, 0.75, 0.625, 0.8125, 0.5625, 0.8125, 0.5625, 0.8125, 0.625, 0.8125, 0.625, 0.875, 0.5625, 0.875, 0.5625, 0.875, 0.625, 0.875, 0.625, 0.9375, 0.5625, 0.9375, 0.625, 0.0, 0.6875, 0.0, 0.6875, 0.0625, 0.625, 0.0625, 0.625, 0.0625, 0.6875, 0.0625, 0.6875, 0.125, 0.625, 0.125, 0.625, 0.125, 0.6875, 0.125, 0.6875, 0.1875, 0.625, 0.1875, 0.625, 0.1875, 0.6875, 0.1875, 0.6875, 0.25, 0.625, 0.25, 0.625, 0.25, 0.6875, 0.25, 0.6875, 0.3125, 0.625, 0.3125, 0.625, 0.3125, 0.6875, 0.3125, 0.6875, 0.375, 0.625, 0.375, 0.625, 0.375, 0.6875, 0.375, 0.6875, 0.4375, 0.625, 0.4375, 0.625, 0.4375, 0.6875, 0.4375, 0.6875, 0.5, 0.625, 0.5, 0.625, 0.5, 0.6875, 0.5, 0.6875, 0.5625, 0.625, 0.5625, 0.625, 0.5625, 0.6875, 0.5625, 0.6875, 0.625, 0.625, 0.625, 0.625, 0.625, 0.6875, 0.625, 0.6875, 0.6875, 0.625, 0.6875, 0.625, 0.6875, 0.6875, 0.6875, 0.6875, 0.75, 0.625, 0.75, 0.625, 0.75, 0.6875, 0.75, 0.6875, 0.8125, 0.625, 0.8125, 0.625, 0.8125, 0.6875, 0.8125, 0.6875, 0.875, 0.625, 0.875, 0.625, 0.875, 0.6875, 0.875, 0.6875, 0.9375, 0.625, 0.9375, 0.6875, 0.0, 0.75, 0.0, 0.75, 0.0625, 0.6875, 0.0625, 0.6875, 0.0625, 0.75, 0.0625, 0.75, 0.125, 0.6875, 0.125, 0.6875, 0.125, 0.75, 0.125, 0.75, 0.1875, 0.6875, 0.1875, 0.6875, 0.1875, 0.75, 0.1875, 0.75, 0.25, 0.6875, 0.25, 0.6875, 0.25, 0.75, 0.25, 0.75, 0.3125, 0.6875, 0.3125, 0.6875, 0.3125, 0.75, 0.3125, 0.75, 0.375, 0.6875, 0.375, 0.6875, 0.375, 0.75, 0.375, 0.75, 0.4375, 0.6875, 0.4375, 0.6875, 0.4375, 0.75, 0.4375, 0.75, 0.5, 0.6875, 0.5, 0.6875, 0.5, 0.75, 0.5, 0.75, 0.5625, 0.6875, 0.5625, 0.6875, 0.5625, 0.75, 0.5625, 0.75, 0.625, 0.6875, 0.625, 0.6875, 0.625, 0.75, 0.625, 0.75, 0.6875, 0.6875, 0.6875, 0.6875, 0.6875, 0.75, 0.6875, 0.75, 0.75, 0.6875, 0.75, 0.6875, 0.75, 0.75, 0.75, 0.75, 0.8125, 0.6875, 0.8125, 0.6875, 0.8125, 0.75, 0.8125, 0.75, 0.875, 0.6875, 0.875, 0.6875, 0.875, 0.75, 0.875, 0.75, 0.9375, 0.6875, 0.9375, 0.75, 0.0, 0.8125, 0.0, 0.8125, 0.0625, 0.75, 0.0625, 0.75, 0.0625, 0.8125, 0.0625, 0.8125, 0.125, 0.75, 0.125, 0.75, 0.125, 0.8125, 0.125, 0.8125, 0.1875, 0.75, 0.1875, 0.75, 0.1875, 0.8125, 0.1875, 0.8125, 0.25, 0.75, 0.25, 0.75, 0.25, 0.8125, 0.25, 0.8125, 0.3125, 0.75, 0.3125, 0.75, 0.3125, 0.8125, 0.3125, 0.8125, 0.375, 0.75, 0.375, 0.75, 0.375, 0.8125, 0.375, 0.8125, 0.4375, 0.75, 0.4375, 0.75, 0.4375, 0.8125, 0.4375, 0.8125, 0.5, 0.75, 0.5, 0.75, 0.5, 0.8125, 0.5, 0.8125, 0.5625, 0.75, 0.5625, 0.75, 0.5625, 0.8125, 0.5625, 0.8125, 0.625, 0.75, 0.625, 0.75, 0.625, 0.8125, 0.625, 0.8125, 0.6875, 0.75, 0.6875, 0.75, 0.6875, 0.8125, 0.6875, 0.8125, 0.75, 0.75, 0.75, 0.75, 0.75, 0.8125, 0.75, 0.8125, 0.8125, 0.75, 0.8125, 0.75, 0.8125, 0.8125, 0.8125, 0.8125, 0.875, 0.75, 0.875, 0.75, 0.875, 0.8125, 0.875, 0.8125, 0.9375, 0.75, 0.9375, 0.8125, 0.0, 0.875, 0.0, 0.875, 0.0625, 0.8125, 0.0625, 0.8125, 0.0625, 0.875, 0.0625, 0.875, 0.125, 0.8125, 0.125, 0.8125, 0.125, 0.875, 0.125, 0.875, 0.1875, 0.8125, 0.1875, 0.8125, 0.1875, 0.875, 0.1875, 0.875, 0.25, 0.8125, 0.25, 0.8125, 0.25, 0.875, 0.25, 0.875, 0.3125, 0.8125, 0.3125, 0.8125, 0.3125, 0.875, 0.3125, 0.875, 0.375, 0.8125, 0.375, 0.8125, 0.375, 0.875, 0.375, 0.875, 0.4375, 0.8125, 0.4375, 0.8125, 0.4375, 0.875, 0.4375, 0.875, 0.5, 0.8125, 0.5, 0.8125, 0.5, 0.875, 0.5, 0.875, 0.5625, 0.8125, 0.5625, 0.8125, 0.5625, 0.875, 0.5625, 0.875, 0.625, 0.8125, 0.625, 0.8125, 0.625, 0.875, 0.625, 0.875, 0.6875, 0.8125, 0.6875, 0.8125, 0.6875, 0.875, 0.6875, 0.875, 0.75, 0.8125, 0.75, 0.8125, 0.75, 0.875, 0.75, 0.875, 0.8125, 0.8125, 0.8125, 0.8125, 0.8125, 0.875, 0.8125, 0.875, 0.875, 0.8125, 0.875, 0.8125, 0.875, 0.875, 0.875, 0.875, 0.9375, 0.8125, 0.9375, 0.875, 0.0, 0.9375, 0.0, 0.9375, 0.0625, 0.875, 0.0625, 0.875, 0.0625, 0.9375, 0.0625, 0.9375, 0.125, 0.875, 0.125, 0.875, 0.125, 0.9375, 0.125, 0.9375, 0.1875, 0.875, 0.1875, 0.875, 0.1875, 0.9375, 0.1875, 0.9375, 0.25, 0.875, 0.25, 0.875, 0.25, 0.9375, 0.25, 0.9375, 0.3125, 0.875, 0.3125, 0.875, 0.3125, 0.9375, 0.3125, 0.9375, 0.375, 0.875, 0.375, 0.875, 0.375, 0.9375, 0.375, 0.9375, 0.4375, 0.875, 0.4375, 0.875, 0.4375, 0.9375, 0.4375, 0.9375, 0.5, 0.875, 0.5, 0.875, 0.5, 0.9375, 0.5, 0.9375, 0.5625, 0.875, 0.5625, 0.875, 0.5625, 0.9375, 0.5625, 0.9375, 0.625, 0.875, 0.625, 0.875, 0.625, 0.9375, 0.625, 0.9375, 0.6875, 0.875, 0.6875, 0.875, 0.6875, 0.9375, 0.6875, 0.9375, 0.75, 0.875, 0.75, 0.875, 0.75, 0.9375, 0.75, 0.9375, 0.8125, 0.875, 0.8125, 0.875, 0.8125, 0.9375, 0.8125, 0.9375, 0.875, 0.875, 0.875, 0.875, 0.875, 0.9375, 0.875, 0.9375, 0.9375, 0.875, 0.9375, 0.9375, 0.0, 1.0, 0.0, 1.0, 0.0625, 0.9375, 0.0625, 0.9375, 0.0625, 1.0, 0.0625, 1.0, 0.125, 0.9375, 0.125, 0.9375, 0.125, 1.0, 0.125, 1.0, 0.1875, 0.9375, 0.1875, 0.9375, 0.1875, 1.0, 0.1875, 1.0, 0.25, 0.9375, 0.25, 0.9375, 0.25, 1.0, 0.25, 1.0, 0.3125, 0.9375, 0.3125, 0.9375, 0.3125, 1.0, 0.3125, 1.0, 0.375, 0.9375, 0.375, 0.9375, 0.375, 1.0, 0.375, 1.0, 0.4375, 0.9375, 0.4375, 0.9375, 0.4375, 1.0, 0.4375, 1.0, 0.5, 0.9375, 0.5, 0.9375, 0.5, 1.0, 0.5, 1.0, 0.5625, 0.9375, 0.5625, 0.9375, 0.5625, 1.0, 0.5625, 1.0, 0.625, 0.9375, 0.625, 0.9375, 0.625, 1.0, 0.625, 1.0, 0.6875, 0.9375, 0.6875, 0.9375, 0.6875, 1.0, 0.6875, 1.0, 0.75, 0.9375, 0.75, 0.9375, 0.75, 1.0, 0.75, 1.0, 0.8125, 0.9375, 0.8125, 0.9375, 0.8125, 1.0, 0.8125, 1.0, 0.875, 0.9375, 0.875, 0.9375, 0.875, 1.0, 0.875, 1.0, 0.9375, 0.9375, 0.9375])
me_plane.materials.append(mat_cheese)
me_plane.use_remesh_fix_poles = True
me_plane.use_remesh_preserve_attributes = False
me_plane.update()
me_cube_002 = bpy.data.meshes.new('Cube.002')
me_cube_002.from_pydata([(4.948, 4.956, 2.459), (2.409, 3.716, 0.04356), (4.948, -4.956, 2.459), (2.409, -3.716, 0.04356), (-4.948, 4.956, 2.459), (-2.409, 3.716, 0.04356), (-4.948, -4.956, 2.459), (-2.409, -3.716, 0.04356), (4.877, 4.956, 2.085), (-4.877, -4.956, 2.085), (4.877, -4.956, 2.085), (-4.877, 4.956, 2.085), (4.326, 4.956, 1.078), (4.326, -4.956, 1.078), (-4.326, 4.956, 1.078), (-4.326, -4.956, 1.078)], [], [(0, 4, 6, 2), (10, 2, 6, 9), (9, 6, 4, 11), (5, 1, 3, 7), (8, 0, 2, 10), (11, 4, 0, 8), (14, 11, 8, 12), (12, 8, 10, 13), (15, 9, 11, 14), (13, 10, 9, 15), (3, 13, 15, 7), (7, 15, 14, 5), (1, 12, 13, 3), (5, 14, 12, 1)])
me_cube_002.polygons.foreach_set('use_smooth', [True] * 14)
_uv = me_cube_002.uv_layers.new(name='UVMap')
_uv.uv.foreach_set('vector', [0.625, 0.5, 0.875, 0.5, 0.875, 0.75, 0.625, 0.75, 0.5863, 0.75, 0.625, 0.75, 0.625, 1.0, 0.5863, 1.0, 0.5863, 0.0, 0.625, 0.0, 0.625, 0.25, 0.5863, 0.25, 0.125, 0.5, 0.375, 0.5, 0.375, 0.75, 0.125, 0.75, 0.5863, 0.5, 0.625, 0.5, 0.625, 0.75, 0.5863, 0.75, 0.5863, 0.25, 0.625, 0.25, 0.625, 0.5, 0.5863, 0.5, 0.4821, 0.25, 0.5863, 0.25, 0.5863, 0.5, 0.4821, 0.5, 0.4821, 0.5, 0.5863, 0.5, 0.5863, 0.75, 0.4821, 0.75, 0.4821, 0.0, 0.5863, 0.0, 0.5863, 0.25, 0.4821, 0.25, 0.4821, 0.75, 0.5863, 0.75, 0.5863, 1.0, 0.4821, 1.0, 0.375, 0.75, 0.4821, 0.75, 0.4821, 1.0, 0.375, 1.0, 0.375, 0.0, 0.4821, 0.0, 0.4821, 0.25, 0.375, 0.25, 0.375, 0.5, 0.4821, 0.5, 0.4821, 0.75, 0.375, 0.75, 0.375, 0.25, 0.4821, 0.25, 0.4821, 0.5, 0.375, 0.5])
me_cube_002.materials.append(mat_bunmaterial)
me_cube_002.use_remesh_preserve_volume = False
me_cube_002.use_remesh_preserve_attributes = False
me_cube_002.use_mirror_vertex_groups = False
me_cube_002.update()

# ---- objects
ob_bunbottom = bpy.data.objects.new('bunBottom', me_cube)
ob_point = bpy.data.objects.new('Point', light_point)
ob_meat = bpy.data.objects.new('meat', me_cube_001)
ob_cheese = bpy.data.objects.new('cheese', me_plane)
ob_buntop = bpy.data.objects.new('bunTop', me_cube_002)
ob_point_001 = bpy.data.objects.new('Point.001', light_point_001)

# ---- transforms, parenting, visibility, modifiers, constraints
ob_bunbottom.location = (0.0, 0.0, 0.0)
ob_bunbottom.lock_rotations_4d = False
ob_bunbottom.empty_display_type = 'ARROWS'
ob_bunbottom.lineart.crease_threshold = 0.0
_m = ob_bunbottom.modifiers.new('Subdivision', 'SUBSURF')
_m.levels = 4
ob_point.location = (2.837, 6.583, 10.75)
ob_meat.location = (0.02776, -0.04404, 1.483)
ob_meat.scale = (0.9201, 0.9201, 0.9201)
ob_meat.lock_rotations_4d = False
ob_meat.empty_display_type = 'ARROWS'
ob_meat.lineart.crease_threshold = 0.0
_m = ob_meat.modifiers.new('Subdivision', 'SUBSURF')
_m.levels = 4
ob_cheese.location = (0.0, 0.0, 3.24)
ob_cheese.scale = (0.851, 0.851, 0.851)
_m = ob_cheese.modifiers.new('Solidify', 'SOLIDIFY')
_m.thickness = 0.08
_m = ob_cheese.modifiers.new('Auto Smooth', 'NODES')
_m.node_group = ng_auto_smooth
_gi = [s.identifier for s in ng_auto_smooth.interface.items_tree if s.item_type == 'SOCKET' and s.in_out == 'INPUT']
_m[_gi[1]] = 0.5236  # Angle
ob_buntop.location = (0.0, 0.0, 5.568)
ob_buntop.rotation_euler = (-3.142, -0.0, 0.0)
ob_buntop.lock_rotations_4d = False
ob_buntop.empty_display_type = 'ARROWS'
ob_buntop.lineart.crease_threshold = 0.0
_m = ob_buntop.modifiers.new('Subdivision', 'SUBSURF')
_m.levels = 4
ob_point_001.location = (-7.206, -8.682, 7.605)

# ---- collection membership
col_collection.objects.link(ob_bunbottom)
col_collection.objects.link(ob_point)
col_collection.objects.link(ob_meat)
col_collection.objects.link(ob_cheese)
col_collection.objects.link(ob_buntop)
col_collection.objects.link(ob_point_001)

# ---- scene / render settings (as saved in the file)
scene.frame_start = 1; scene.frame_end = 250; scene.frame_set(149)
scene.render.engine = 'BLENDER_EEVEE_NEXT'
scene.cycles.sampling_pattern = 'TABULATED_SOBOL'
scene.cycles.use_light_tree = False
scene.view_settings.view_transform = 'Filmic'
bpy.context.view_layer.update()

# ---- added for rendering (the .blend has no active camera): camera
cam_auto = bpy.data.cameras.new('AutoCamera')
cam_auto.lens = 50.0
cam_auto.sensor_width = 36.0
cam_auto.clip_end = 1000.0
ob_auto_camera = bpy.data.objects.new('AutoCamera', cam_auto)
scene.collection.objects.link(ob_auto_camera)
ob_auto_camera.location = (13.9268, -16.7122, 13.9256)
ob_auto_camera.rotation_euler = (1.09748, -7.21219e-08, 0.694738)
scene.camera = ob_auto_camera
bpy.context.view_layer.update()
